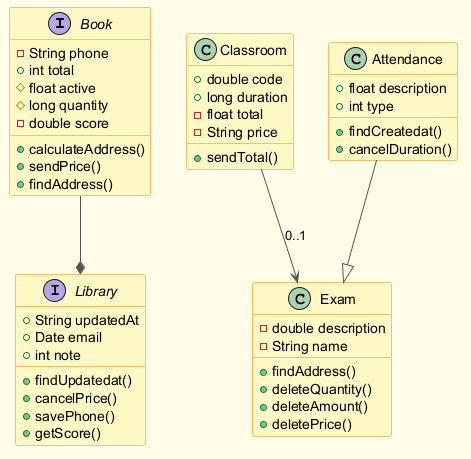

The diagram above was rendered by PlantUML. Its source (embedded in the PNG):
@startuml
skinparam backgroundColor #FFFDE7
skinparam classBackgroundColor #FFF9C4
skinparam classBorderColor #F57F17
skinparam ArrowColor #555555
interface Book {
  -String phone
  +int total
  #float active
  #long quantity
  -double score
  +calculateAddress()
  +sendPrice()
  +findAddress()
}
class Classroom {
  +double code
  +long duration
  -float total
  -String price
  +sendTotal()
}
class Exam {
  -double description
  -String name
  +findAddress()
  +deleteQuantity()
  +deleteAmount()
  +deletePrice()
}
class Attendance {
  +float description
  +int type
  +findCreatedat()
  +cancelDuration()
}
interface Library {
  +String updatedAt
  +Date email
  +int note
  +findUpdatedat()
  +cancelPrice()
  +savePhone()
  +getScore()
}
Book --* Library
Classroom --> Exam : "0..1"
Attendance --|> Exam
@enduml